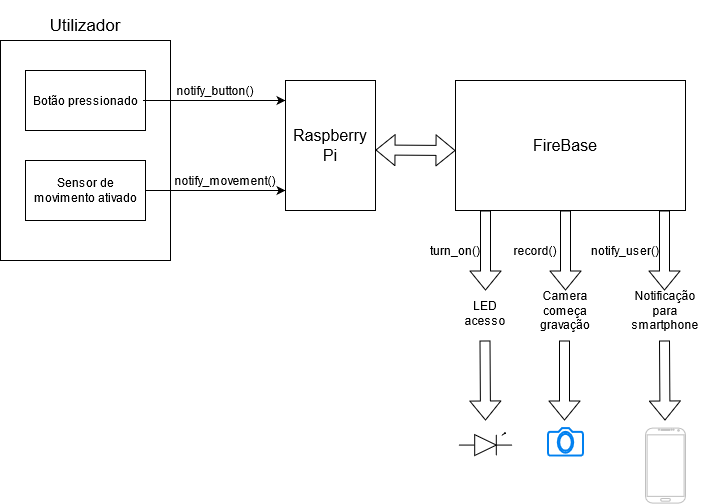

The diagram above was exported from draw.io. Its source (the exported page's mxGraphModel, read from the mxfile embedded in the PNG):
<mxGraphModel dx="1422" dy="791" grid="1" gridSize="10" guides="1" tooltips="1" connect="1" arrows="1" fold="1" page="1" pageScale="1" pageWidth="827" pageHeight="1169" math="0" shadow="0">
  <root>
    <mxCell id="0" />
    <mxCell id="1" parent="0" />
    <mxCell id="9VbjG-yIBJOF-eCuaQKm-1" value="" style="rounded=0;whiteSpace=wrap;html=1;" parent="1" vertex="1">
      <mxGeometry x="75" y="110" width="170" height="220" as="geometry" />
    </mxCell>
    <mxCell id="FpmYv95kzXQ05tWOV2K--1" value="" style="rounded=0;whiteSpace=wrap;html=1;" vertex="1" parent="1">
      <mxGeometry x="100" y="140" width="120" height="60" as="geometry" />
    </mxCell>
    <mxCell id="FpmYv95kzXQ05tWOV2K--2" value="" style="rounded=0;whiteSpace=wrap;html=1;" vertex="1" parent="1">
      <mxGeometry x="100" y="230" width="120" height="60" as="geometry" />
    </mxCell>
    <mxCell id="FpmYv95kzXQ05tWOV2K--3" value="Botão pressionado" style="text;html=1;strokeColor=none;fillColor=none;align=center;verticalAlign=middle;whiteSpace=wrap;rounded=0;" vertex="1" parent="1">
      <mxGeometry x="102.5" y="140" width="115" height="60" as="geometry" />
    </mxCell>
    <mxCell id="FpmYv95kzXQ05tWOV2K--4" value="Sensor de movimento ativado" style="text;html=1;strokeColor=none;fillColor=none;align=center;verticalAlign=middle;whiteSpace=wrap;rounded=0;" vertex="1" parent="1">
      <mxGeometry x="102.5" y="230" width="115" height="60" as="geometry" />
    </mxCell>
    <mxCell id="FpmYv95kzXQ05tWOV2K--5" value="&lt;font style=&quot;font-size: 17px&quot;&gt;Utilizador&lt;/font&gt;" style="text;html=1;strokeColor=none;fillColor=none;align=center;verticalAlign=middle;whiteSpace=wrap;rounded=0;" vertex="1" parent="1">
      <mxGeometry x="75" y="70" width="170" height="50" as="geometry" />
    </mxCell>
    <mxCell id="FpmYv95kzXQ05tWOV2K--6" value="" style="endArrow=classic;html=1;exitX=1;exitY=0.5;exitDx=0;exitDy=0;exitPerimeter=0;" edge="1" parent="1" source="FpmYv95kzXQ05tWOV2K--3">
      <mxGeometry width="50" height="50" relative="1" as="geometry">
        <mxPoint x="250" y="170" as="sourcePoint" />
        <mxPoint x="360" y="170" as="targetPoint" />
        <Array as="points">
          <mxPoint x="290" y="170" />
        </Array>
      </mxGeometry>
    </mxCell>
    <mxCell id="FpmYv95kzXQ05tWOV2K--7" value="" style="endArrow=classic;html=1;exitX=1;exitY=0.5;exitDx=0;exitDy=0;" edge="1" parent="1" source="FpmYv95kzXQ05tWOV2K--2">
      <mxGeometry width="50" height="50" relative="1" as="geometry">
        <mxPoint x="270" y="280" as="sourcePoint" />
        <mxPoint x="360" y="260" as="targetPoint" />
        <Array as="points">
          <mxPoint x="300" y="260" />
        </Array>
      </mxGeometry>
    </mxCell>
    <mxCell id="FpmYv95kzXQ05tWOV2K--8" value="" style="rounded=0;whiteSpace=wrap;html=1;" vertex="1" parent="1">
      <mxGeometry x="360" y="150" width="90" height="130" as="geometry" />
    </mxCell>
    <mxCell id="FpmYv95kzXQ05tWOV2K--10" value="&lt;div style=&quot;font-size: 16px&quot;&gt;&lt;font style=&quot;font-size: 16px&quot;&gt;Raspberry&lt;/font&gt;&lt;/div&gt;&lt;div style=&quot;font-size: 16px&quot;&gt;&lt;font style=&quot;font-size: 16px&quot;&gt;Pi&lt;br&gt;&lt;/font&gt;&lt;/div&gt;" style="text;html=1;strokeColor=none;fillColor=none;align=center;verticalAlign=middle;whiteSpace=wrap;rounded=0;" vertex="1" parent="1">
      <mxGeometry x="370" y="175" width="70" height="80" as="geometry" />
    </mxCell>
    <mxCell id="FpmYv95kzXQ05tWOV2K--12" value="Notificação para smartphone" style="text;html=1;strokeColor=none;fillColor=none;align=center;verticalAlign=middle;whiteSpace=wrap;rounded=0;" vertex="1" parent="1">
      <mxGeometry x="700" y="335" width="80" height="90" as="geometry" />
    </mxCell>
    <mxCell id="FpmYv95kzXQ05tWOV2K--17" value="" style="shape=flexArrow;endArrow=classic;html=1;" edge="1" parent="1">
      <mxGeometry width="50" height="50" relative="1" as="geometry">
        <mxPoint x="739" y="280" as="sourcePoint" />
        <mxPoint x="739" y="360" as="targetPoint" />
      </mxGeometry>
    </mxCell>
    <mxCell id="FpmYv95kzXQ05tWOV2K--19" value="" style="verticalLabelPosition=bottom;verticalAlign=top;html=1;shadow=0;dashed=0;strokeWidth=1;shape=mxgraph.android.phone2;strokeColor=#c0c0c0;" vertex="1" parent="1">
      <mxGeometry x="720" y="497.6" width="40" height="75" as="geometry" />
    </mxCell>
    <mxCell id="FpmYv95kzXQ05tWOV2K--20" value="" style="shape=flexArrow;endArrow=classic;html=1;" edge="1" parent="1">
      <mxGeometry width="50" height="50" relative="1" as="geometry">
        <mxPoint x="640" y="280" as="sourcePoint" />
        <mxPoint x="640" y="360" as="targetPoint" />
        <Array as="points" />
      </mxGeometry>
    </mxCell>
    <mxCell id="FpmYv95kzXQ05tWOV2K--21" value="Camera começa gravação" style="text;html=1;strokeColor=none;fillColor=none;align=center;verticalAlign=middle;whiteSpace=wrap;rounded=0;" vertex="1" parent="1">
      <mxGeometry x="620" y="370" width="40" height="20" as="geometry" />
    </mxCell>
    <mxCell id="FpmYv95kzXQ05tWOV2K--22" value="" style="shape=flexArrow;endArrow=classic;html=1;" edge="1" parent="1">
      <mxGeometry width="50" height="50" relative="1" as="geometry">
        <mxPoint x="739" y="410" as="sourcePoint" />
        <mxPoint x="739.5" y="490" as="targetPoint" />
      </mxGeometry>
    </mxCell>
    <mxCell id="FpmYv95kzXQ05tWOV2K--23" value="" style="html=1;verticalLabelPosition=bottom;align=center;labelBackgroundColor=#ffffff;verticalAlign=top;strokeWidth=2;strokeColor=#0080F0;shadow=0;dashed=0;shape=mxgraph.ios7.icons.camera;" vertex="1" parent="1">
      <mxGeometry x="622.5" y="497.6" width="35" height="27.4" as="geometry" />
    </mxCell>
    <mxCell id="FpmYv95kzXQ05tWOV2K--24" value="" style="shape=flexArrow;endArrow=classic;html=1;" edge="1" parent="1">
      <mxGeometry width="50" height="50" relative="1" as="geometry">
        <mxPoint x="560" y="280" as="sourcePoint" />
        <mxPoint x="560" y="360" as="targetPoint" />
      </mxGeometry>
    </mxCell>
    <mxCell id="FpmYv95kzXQ05tWOV2K--25" value="&lt;div&gt;LED acesso&lt;/div&gt;&lt;div&gt;&lt;br&gt;&lt;/div&gt;" style="text;html=1;strokeColor=none;fillColor=none;align=center;verticalAlign=middle;whiteSpace=wrap;rounded=0;rotation=0;" vertex="1" parent="1">
      <mxGeometry x="540" y="380" width="40" height="20" as="geometry" />
    </mxCell>
    <mxCell id="FpmYv95kzXQ05tWOV2K--26" value="notify_button()" style="text;html=1;strokeColor=none;fillColor=none;align=center;verticalAlign=middle;whiteSpace=wrap;rounded=0;" vertex="1" parent="1">
      <mxGeometry x="270" y="150" width="40" height="20" as="geometry" />
    </mxCell>
    <mxCell id="FpmYv95kzXQ05tWOV2K--27" value="notify_movement()" style="text;html=1;strokeColor=none;fillColor=none;align=center;verticalAlign=middle;whiteSpace=wrap;rounded=0;" vertex="1" parent="1">
      <mxGeometry x="280" y="240" width="40" height="20" as="geometry" />
    </mxCell>
    <mxCell id="FpmYv95kzXQ05tWOV2K--28" value="" style="shape=flexArrow;endArrow=classic;startArrow=classic;html=1;" edge="1" parent="1">
      <mxGeometry width="50" height="50" relative="1" as="geometry">
        <mxPoint x="450" y="219.5" as="sourcePoint" />
        <mxPoint x="530" y="220" as="targetPoint" />
      </mxGeometry>
    </mxCell>
    <mxCell id="FpmYv95kzXQ05tWOV2K--29" value="" style="rounded=0;whiteSpace=wrap;html=1;" vertex="1" parent="1">
      <mxGeometry x="530" y="150" width="230" height="130" as="geometry" />
    </mxCell>
    <mxCell id="FpmYv95kzXQ05tWOV2K--30" value="&lt;font style=&quot;font-size: 16px&quot;&gt;FireBase&lt;/font&gt;" style="text;html=1;strokeColor=none;fillColor=none;align=center;verticalAlign=middle;whiteSpace=wrap;rounded=0;" vertex="1" parent="1">
      <mxGeometry x="620" y="205" width="40" height="20" as="geometry" />
    </mxCell>
    <mxCell id="FpmYv95kzXQ05tWOV2K--31" value="" style="shape=flexArrow;endArrow=classic;html=1;" edge="1" parent="1">
      <mxGeometry width="50" height="50" relative="1" as="geometry">
        <mxPoint x="639" y="410" as="sourcePoint" />
        <mxPoint x="639" y="490" as="targetPoint" />
      </mxGeometry>
    </mxCell>
    <mxCell id="FpmYv95kzXQ05tWOV2K--32" value="" style="verticalLabelPosition=bottom;shadow=0;dashed=0;align=center;html=1;verticalAlign=top;shape=mxgraph.electrical.opto_electronics.led_1;pointerEvents=1;" vertex="1" parent="1">
      <mxGeometry x="533" y="502.4" width="54" height="22.6" as="geometry" />
    </mxCell>
    <mxCell id="FpmYv95kzXQ05tWOV2K--33" value="" style="shape=flexArrow;endArrow=classic;html=1;" edge="1" parent="1">
      <mxGeometry width="50" height="50" relative="1" as="geometry">
        <mxPoint x="559.5" y="410" as="sourcePoint" />
        <mxPoint x="560" y="490" as="targetPoint" />
      </mxGeometry>
    </mxCell>
    <mxCell id="FpmYv95kzXQ05tWOV2K--34" value="turn_on()" style="text;html=1;strokeColor=none;fillColor=none;align=center;verticalAlign=middle;whiteSpace=wrap;rounded=0;" vertex="1" parent="1">
      <mxGeometry x="510" y="310" width="40" height="20" as="geometry" />
    </mxCell>
    <mxCell id="FpmYv95kzXQ05tWOV2K--35" value="record()" style="text;html=1;strokeColor=none;fillColor=none;align=center;verticalAlign=middle;whiteSpace=wrap;rounded=0;" vertex="1" parent="1">
      <mxGeometry x="590" y="310" width="40" height="20" as="geometry" />
    </mxCell>
    <mxCell id="FpmYv95kzXQ05tWOV2K--38" value="notify_user()" style="text;html=1;strokeColor=none;fillColor=none;align=center;verticalAlign=middle;whiteSpace=wrap;rounded=0;" vertex="1" parent="1">
      <mxGeometry x="680" y="310" width="40" height="20" as="geometry" />
    </mxCell>
  </root>
</mxGraphModel>